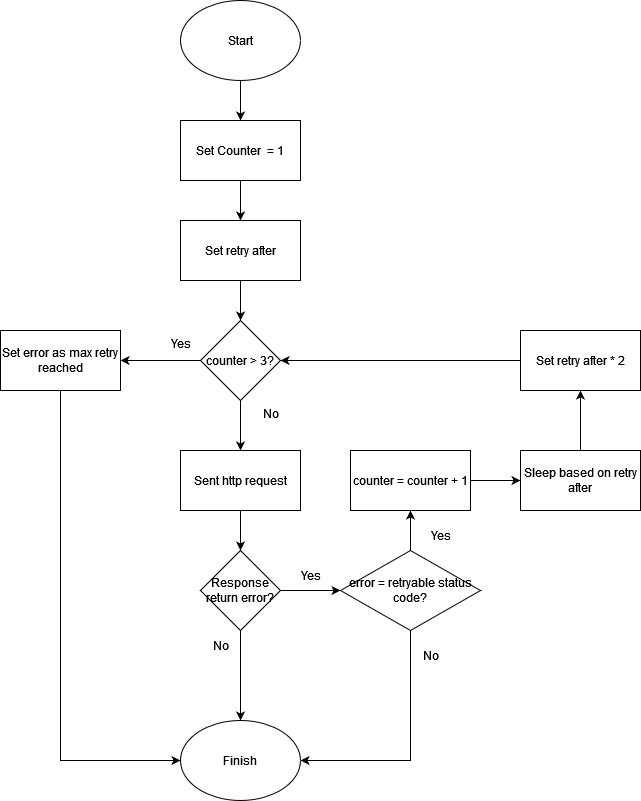

The diagram above was exported from draw.io. Its source (the exported page's mxGraphModel, read from the mxfile embedded in the PNG):
<mxGraphModel dx="1760" dy="1014" grid="1" gridSize="10" guides="1" tooltips="1" connect="1" arrows="1" fold="1" page="1" pageScale="1" pageWidth="850" pageHeight="1100" math="0" shadow="0">
  <root>
    <mxCell id="0" />
    <mxCell id="1" parent="0" />
    <mxCell id="_kcMV5inbUjm8OWmu7CL-15" style="edgeStyle=orthogonalEdgeStyle;rounded=0;orthogonalLoop=1;jettySize=auto;html=1;" edge="1" parent="1" source="_kcMV5inbUjm8OWmu7CL-2" target="_kcMV5inbUjm8OWmu7CL-12">
      <mxGeometry relative="1" as="geometry" />
    </mxCell>
    <mxCell id="_kcMV5inbUjm8OWmu7CL-2" value="Start" style="ellipse;whiteSpace=wrap;html=1;" vertex="1" parent="1">
      <mxGeometry x="280" y="30" width="120" height="80" as="geometry" />
    </mxCell>
    <mxCell id="_kcMV5inbUjm8OWmu7CL-21" style="edgeStyle=orthogonalEdgeStyle;rounded=0;orthogonalLoop=1;jettySize=auto;html=1;" edge="1" parent="1" source="_kcMV5inbUjm8OWmu7CL-3" target="_kcMV5inbUjm8OWmu7CL-6">
      <mxGeometry relative="1" as="geometry" />
    </mxCell>
    <mxCell id="_kcMV5inbUjm8OWmu7CL-3" value="Sent http request" style="rounded=0;whiteSpace=wrap;html=1;" vertex="1" parent="1">
      <mxGeometry x="280" y="480" width="120" height="60" as="geometry" />
    </mxCell>
    <mxCell id="_kcMV5inbUjm8OWmu7CL-22" style="edgeStyle=orthogonalEdgeStyle;rounded=0;orthogonalLoop=1;jettySize=auto;html=1;entryX=0;entryY=0.5;entryDx=0;entryDy=0;" edge="1" parent="1" source="_kcMV5inbUjm8OWmu7CL-6" target="_kcMV5inbUjm8OWmu7CL-8">
      <mxGeometry relative="1" as="geometry" />
    </mxCell>
    <mxCell id="_kcMV5inbUjm8OWmu7CL-41" style="edgeStyle=orthogonalEdgeStyle;rounded=0;orthogonalLoop=1;jettySize=auto;html=1;" edge="1" parent="1" source="_kcMV5inbUjm8OWmu7CL-6" target="_kcMV5inbUjm8OWmu7CL-29">
      <mxGeometry relative="1" as="geometry" />
    </mxCell>
    <mxCell id="_kcMV5inbUjm8OWmu7CL-6" value="Response return error?" style="rhombus;whiteSpace=wrap;html=1;" vertex="1" parent="1">
      <mxGeometry x="300" y="580" width="80" height="80" as="geometry" />
    </mxCell>
    <mxCell id="_kcMV5inbUjm8OWmu7CL-26" style="edgeStyle=orthogonalEdgeStyle;rounded=0;orthogonalLoop=1;jettySize=auto;html=1;" edge="1" parent="1" source="_kcMV5inbUjm8OWmu7CL-8" target="_kcMV5inbUjm8OWmu7CL-24">
      <mxGeometry relative="1" as="geometry" />
    </mxCell>
    <mxCell id="_kcMV5inbUjm8OWmu7CL-30" style="edgeStyle=orthogonalEdgeStyle;rounded=0;orthogonalLoop=1;jettySize=auto;html=1;" edge="1" parent="1" source="_kcMV5inbUjm8OWmu7CL-8" target="_kcMV5inbUjm8OWmu7CL-29">
      <mxGeometry relative="1" as="geometry">
        <Array as="points">
          <mxPoint x="510" y="790" />
        </Array>
      </mxGeometry>
    </mxCell>
    <mxCell id="_kcMV5inbUjm8OWmu7CL-8" value="error = retryable status code?" style="rhombus;whiteSpace=wrap;html=1;" vertex="1" parent="1">
      <mxGeometry x="440" y="580" width="140" height="80" as="geometry" />
    </mxCell>
    <mxCell id="_kcMV5inbUjm8OWmu7CL-20" style="edgeStyle=orthogonalEdgeStyle;rounded=0;orthogonalLoop=1;jettySize=auto;html=1;" edge="1" parent="1" source="_kcMV5inbUjm8OWmu7CL-11" target="_kcMV5inbUjm8OWmu7CL-3">
      <mxGeometry relative="1" as="geometry" />
    </mxCell>
    <mxCell id="_kcMV5inbUjm8OWmu7CL-35" style="edgeStyle=orthogonalEdgeStyle;rounded=0;orthogonalLoop=1;jettySize=auto;html=1;" edge="1" parent="1" source="_kcMV5inbUjm8OWmu7CL-11" target="_kcMV5inbUjm8OWmu7CL-34">
      <mxGeometry relative="1" as="geometry" />
    </mxCell>
    <mxCell id="_kcMV5inbUjm8OWmu7CL-11" value="counter &amp;gt; 3?" style="rhombus;whiteSpace=wrap;html=1;" vertex="1" parent="1">
      <mxGeometry x="300" y="350" width="80" height="80" as="geometry" />
    </mxCell>
    <mxCell id="_kcMV5inbUjm8OWmu7CL-17" style="edgeStyle=orthogonalEdgeStyle;rounded=0;orthogonalLoop=1;jettySize=auto;html=1;" edge="1" parent="1" source="_kcMV5inbUjm8OWmu7CL-12" target="_kcMV5inbUjm8OWmu7CL-13">
      <mxGeometry relative="1" as="geometry" />
    </mxCell>
    <mxCell id="_kcMV5inbUjm8OWmu7CL-12" value="Set Counter&amp;nbsp; = 1" style="rounded=0;whiteSpace=wrap;html=1;" vertex="1" parent="1">
      <mxGeometry x="280" y="150" width="120" height="60" as="geometry" />
    </mxCell>
    <mxCell id="_kcMV5inbUjm8OWmu7CL-18" style="edgeStyle=orthogonalEdgeStyle;rounded=0;orthogonalLoop=1;jettySize=auto;html=1;" edge="1" parent="1" source="_kcMV5inbUjm8OWmu7CL-13" target="_kcMV5inbUjm8OWmu7CL-11">
      <mxGeometry relative="1" as="geometry">
        <Array as="points">
          <mxPoint x="340" y="340" />
          <mxPoint x="340" y="340" />
        </Array>
      </mxGeometry>
    </mxCell>
    <mxCell id="_kcMV5inbUjm8OWmu7CL-13" value="Set retry after" style="rounded=0;whiteSpace=wrap;html=1;" vertex="1" parent="1">
      <mxGeometry x="280" y="250" width="120" height="60" as="geometry" />
    </mxCell>
    <mxCell id="_kcMV5inbUjm8OWmu7CL-44" style="edgeStyle=orthogonalEdgeStyle;rounded=0;orthogonalLoop=1;jettySize=auto;html=1;" edge="1" parent="1" source="_kcMV5inbUjm8OWmu7CL-24" target="_kcMV5inbUjm8OWmu7CL-42">
      <mxGeometry relative="1" as="geometry" />
    </mxCell>
    <mxCell id="_kcMV5inbUjm8OWmu7CL-24" value="counter = counter + 1" style="rounded=0;whiteSpace=wrap;html=1;" vertex="1" parent="1">
      <mxGeometry x="450" y="480" width="120" height="60" as="geometry" />
    </mxCell>
    <mxCell id="_kcMV5inbUjm8OWmu7CL-29" value="Finish" style="ellipse;whiteSpace=wrap;html=1;" vertex="1" parent="1">
      <mxGeometry x="280" y="750" width="120" height="80" as="geometry" />
    </mxCell>
    <mxCell id="_kcMV5inbUjm8OWmu7CL-31" value="No" style="text;html=1;align=center;verticalAlign=middle;resizable=0;points=[];autosize=1;strokeColor=none;fillColor=none;" vertex="1" parent="1">
      <mxGeometry x="510" y="670" width="40" height="30" as="geometry" />
    </mxCell>
    <mxCell id="_kcMV5inbUjm8OWmu7CL-32" value="Yes" style="text;html=1;align=center;verticalAlign=middle;resizable=0;points=[];autosize=1;strokeColor=none;fillColor=none;" vertex="1" parent="1">
      <mxGeometry x="520" y="550" width="40" height="30" as="geometry" />
    </mxCell>
    <mxCell id="_kcMV5inbUjm8OWmu7CL-33" value="No" style="text;html=1;align=center;verticalAlign=middle;resizable=0;points=[];autosize=1;strokeColor=none;fillColor=none;" vertex="1" parent="1">
      <mxGeometry x="350" y="428" width="40" height="30" as="geometry" />
    </mxCell>
    <mxCell id="_kcMV5inbUjm8OWmu7CL-36" style="edgeStyle=orthogonalEdgeStyle;rounded=0;orthogonalLoop=1;jettySize=auto;html=1;entryX=0;entryY=0.5;entryDx=0;entryDy=0;" edge="1" parent="1" source="_kcMV5inbUjm8OWmu7CL-34" target="_kcMV5inbUjm8OWmu7CL-29">
      <mxGeometry relative="1" as="geometry">
        <Array as="points">
          <mxPoint x="160" y="790" />
        </Array>
      </mxGeometry>
    </mxCell>
    <mxCell id="_kcMV5inbUjm8OWmu7CL-34" value="Set error as max retry reached" style="rounded=0;whiteSpace=wrap;html=1;" vertex="1" parent="1">
      <mxGeometry x="100" y="360" width="120" height="60" as="geometry" />
    </mxCell>
    <mxCell id="_kcMV5inbUjm8OWmu7CL-38" value="No" style="text;html=1;align=center;verticalAlign=middle;resizable=0;points=[];autosize=1;strokeColor=none;fillColor=none;" vertex="1" parent="1">
      <mxGeometry x="300" y="660" width="40" height="30" as="geometry" />
    </mxCell>
    <mxCell id="_kcMV5inbUjm8OWmu7CL-39" value="Yes" style="text;html=1;align=center;verticalAlign=middle;resizable=0;points=[];autosize=1;strokeColor=none;fillColor=none;" vertex="1" parent="1">
      <mxGeometry x="390" y="590" width="40" height="30" as="geometry" />
    </mxCell>
    <mxCell id="_kcMV5inbUjm8OWmu7CL-40" value="Yes" style="text;html=1;align=center;verticalAlign=middle;resizable=0;points=[];autosize=1;strokeColor=none;fillColor=none;" vertex="1" parent="1">
      <mxGeometry x="260" y="358" width="40" height="30" as="geometry" />
    </mxCell>
    <mxCell id="_kcMV5inbUjm8OWmu7CL-45" style="edgeStyle=orthogonalEdgeStyle;rounded=0;orthogonalLoop=1;jettySize=auto;html=1;" edge="1" parent="1" source="_kcMV5inbUjm8OWmu7CL-42" target="_kcMV5inbUjm8OWmu7CL-43">
      <mxGeometry relative="1" as="geometry" />
    </mxCell>
    <mxCell id="_kcMV5inbUjm8OWmu7CL-42" value="Sleep based on retry after" style="rounded=0;whiteSpace=wrap;html=1;" vertex="1" parent="1">
      <mxGeometry x="620" y="480" width="120" height="60" as="geometry" />
    </mxCell>
    <mxCell id="_kcMV5inbUjm8OWmu7CL-46" style="edgeStyle=orthogonalEdgeStyle;rounded=0;orthogonalLoop=1;jettySize=auto;html=1;entryX=1;entryY=0.5;entryDx=0;entryDy=0;" edge="1" parent="1" source="_kcMV5inbUjm8OWmu7CL-43" target="_kcMV5inbUjm8OWmu7CL-11">
      <mxGeometry relative="1" as="geometry" />
    </mxCell>
    <mxCell id="_kcMV5inbUjm8OWmu7CL-43" value="Set retry after * 2" style="rounded=0;whiteSpace=wrap;html=1;" vertex="1" parent="1">
      <mxGeometry x="620" y="360" width="120" height="60" as="geometry" />
    </mxCell>
  </root>
</mxGraphModel>